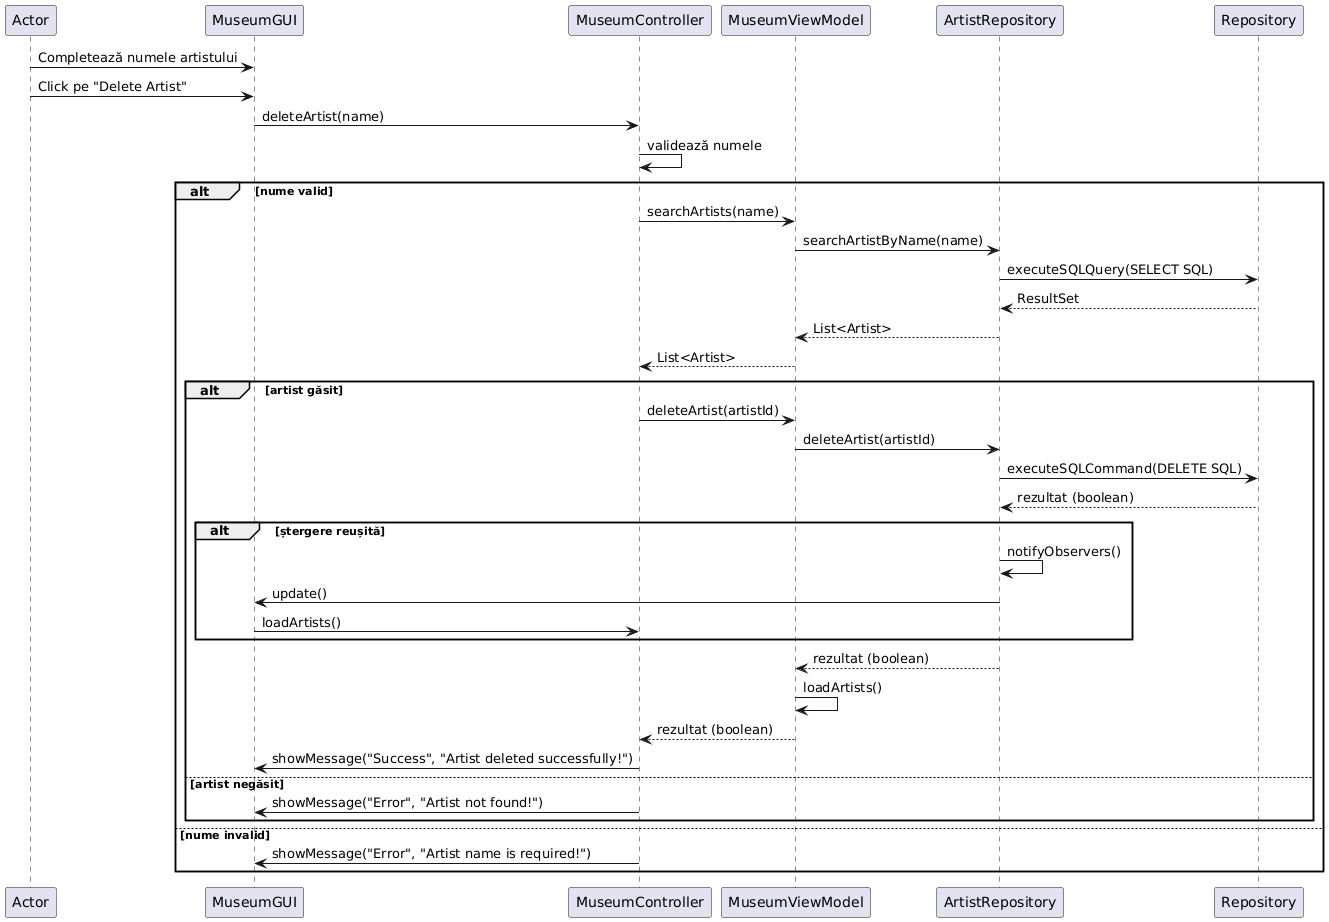

The diagram above was rendered by PlantUML. Its source (embedded in the PNG):
@startuml
Actor -> MuseumGUI: Completează numele artistului
Actor -> MuseumGUI: Click pe "Delete Artist"
MuseumGUI -> MuseumController: deleteArtist(name)
MuseumController -> MuseumController: validează numele
alt nume valid
    MuseumController -> MuseumViewModel: searchArtists(name)
    MuseumViewModel -> ArtistRepository: searchArtistByName(name)
    ArtistRepository -> Repository: executeSQLQuery(SELECT SQL)
    Repository --> ArtistRepository: ResultSet
    ArtistRepository --> MuseumViewModel: List<Artist>
    MuseumViewModel --> MuseumController: List<Artist>
    alt artist găsit
        MuseumController -> MuseumViewModel: deleteArtist(artistId)
        MuseumViewModel -> ArtistRepository: deleteArtist(artistId)
        ArtistRepository -> Repository: executeSQLCommand(DELETE SQL)
        Repository --> ArtistRepository: rezultat (boolean)
        alt ștergere reușită
            ArtistRepository -> ArtistRepository: notifyObservers()
            ArtistRepository -> MuseumGUI: update()
            MuseumGUI -> MuseumController: loadArtists()
        end
        ArtistRepository --> MuseumViewModel: rezultat (boolean)
        MuseumViewModel -> MuseumViewModel: loadArtists()
        MuseumViewModel --> MuseumController: rezultat (boolean)
        MuseumController -> MuseumGUI: showMessage("Success", "Artist deleted successfully!")
    else artist negăsit
        MuseumController -> MuseumGUI: showMessage("Error", "Artist not found!")
    end
else nume invalid
    MuseumController -> MuseumGUI: showMessage("Error", "Artist name is required!")
end
@enduml